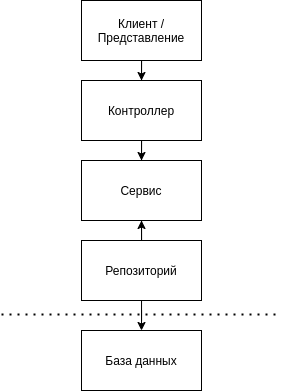

The diagram above was exported from draw.io. Its source (the exported page's mxGraphModel, read from the mxfile embedded in the PNG):
<mxGraphModel dx="981" dy="537" grid="1" gridSize="10" guides="1" tooltips="1" connect="1" arrows="1" fold="1" page="1" pageScale="1" pageWidth="850" pageHeight="1100" math="0" shadow="0">
  <root>
    <mxCell id="0" />
    <mxCell id="1" parent="0" />
    <mxCell id="y86drbLE0rPJ1KgYQ4SR-9" style="edgeStyle=orthogonalEdgeStyle;rounded=0;orthogonalLoop=1;jettySize=auto;html=1;entryX=0.5;entryY=0;entryDx=0;entryDy=0;" edge="1" parent="1" source="y86drbLE0rPJ1KgYQ4SR-1" target="y86drbLE0rPJ1KgYQ4SR-2">
      <mxGeometry relative="1" as="geometry" />
    </mxCell>
    <mxCell id="y86drbLE0rPJ1KgYQ4SR-1" value="Клиент / Представление" style="rounded=0;whiteSpace=wrap;html=1;" vertex="1" parent="1">
      <mxGeometry x="320" y="120" width="120" height="60" as="geometry" />
    </mxCell>
    <mxCell id="y86drbLE0rPJ1KgYQ4SR-10" style="edgeStyle=orthogonalEdgeStyle;rounded=0;orthogonalLoop=1;jettySize=auto;html=1;entryX=0.5;entryY=0;entryDx=0;entryDy=0;" edge="1" parent="1" source="y86drbLE0rPJ1KgYQ4SR-2" target="y86drbLE0rPJ1KgYQ4SR-3">
      <mxGeometry relative="1" as="geometry" />
    </mxCell>
    <mxCell id="y86drbLE0rPJ1KgYQ4SR-2" value="Контроллер" style="rounded=0;whiteSpace=wrap;html=1;" vertex="1" parent="1">
      <mxGeometry x="320" y="200" width="120" height="60" as="geometry" />
    </mxCell>
    <mxCell id="y86drbLE0rPJ1KgYQ4SR-3" value="Сервис" style="rounded=0;whiteSpace=wrap;html=1;" vertex="1" parent="1">
      <mxGeometry x="320" y="280" width="120" height="60" as="geometry" />
    </mxCell>
    <mxCell id="y86drbLE0rPJ1KgYQ4SR-7" style="edgeStyle=orthogonalEdgeStyle;rounded=0;orthogonalLoop=1;jettySize=auto;html=1;entryX=0.5;entryY=0;entryDx=0;entryDy=0;" edge="1" parent="1" source="y86drbLE0rPJ1KgYQ4SR-4" target="y86drbLE0rPJ1KgYQ4SR-5">
      <mxGeometry relative="1" as="geometry" />
    </mxCell>
    <mxCell id="y86drbLE0rPJ1KgYQ4SR-8" style="edgeStyle=orthogonalEdgeStyle;rounded=0;orthogonalLoop=1;jettySize=auto;html=1;entryX=0.5;entryY=1;entryDx=0;entryDy=0;" edge="1" parent="1" source="y86drbLE0rPJ1KgYQ4SR-4" target="y86drbLE0rPJ1KgYQ4SR-3">
      <mxGeometry relative="1" as="geometry" />
    </mxCell>
    <mxCell id="y86drbLE0rPJ1KgYQ4SR-4" value="Репозиторий" style="rounded=0;whiteSpace=wrap;html=1;" vertex="1" parent="1">
      <mxGeometry x="320" y="360" width="120" height="60" as="geometry" />
    </mxCell>
    <mxCell id="y86drbLE0rPJ1KgYQ4SR-5" value="База данных" style="rounded=0;whiteSpace=wrap;html=1;" vertex="1" parent="1">
      <mxGeometry x="320" y="450" width="120" height="60" as="geometry" />
    </mxCell>
    <mxCell id="y86drbLE0rPJ1KgYQ4SR-6" value="" style="endArrow=none;dashed=1;html=1;dashPattern=1 3;strokeWidth=2;" edge="1" parent="1">
      <mxGeometry width="50" height="50" relative="1" as="geometry">
        <mxPoint x="240" y="434" as="sourcePoint" />
        <mxPoint x="520" y="434" as="targetPoint" />
      </mxGeometry>
    </mxCell>
  </root>
</mxGraphModel>